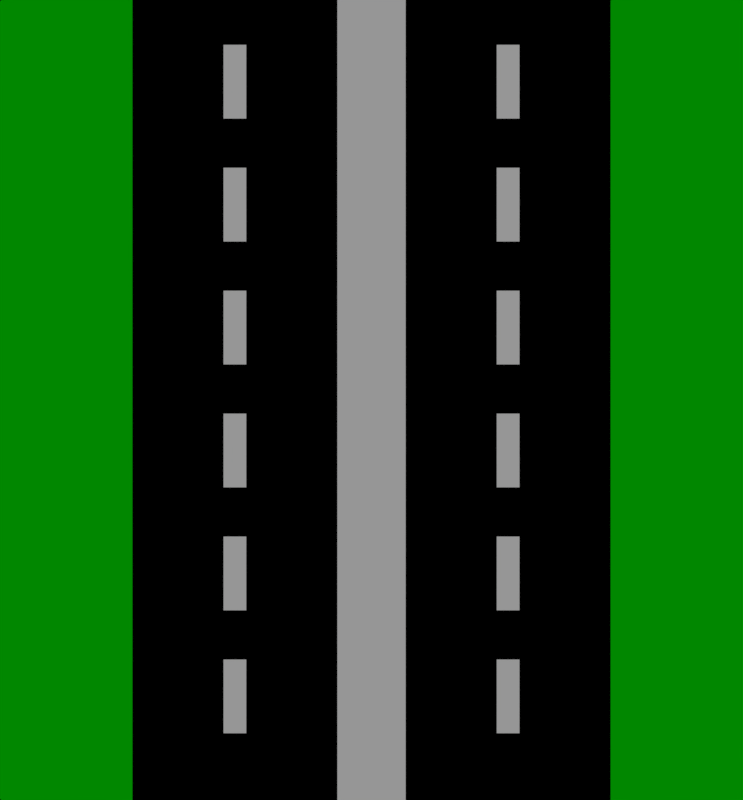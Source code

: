 # Source: Semestral_Escenario.blend  (saved by Blender 2.78.0; exported with 4.5.12 LTS)
import bpy
from mathutils import Matrix  # noqa: F401  (used for matrix-valued properties, if any)

bpy.ops.wm.read_factory_settings(use_empty=True)
scene = bpy.context.scene
scene.name = 'Scene'

# ---- collections
col_collection_1 = bpy.data.collections.new('Collection 1'); scene.collection.children.link(col_collection_1)

# ---- materials (node trees are filled in below, after node groups)
mat_hierba = bpy.data.materials.new('Hierba')
mat_hierba.alpha_threshold = 0.0
mat_hierba.use_transparent_shadow = False
mat_hierba.diffuse_color = (0.0007509, 0.8, 0.0, 1.0)
mat_hierba.roughness = 0.5
mat_calle = bpy.data.materials.new('Calle')
mat_calle.alpha_threshold = 0.0
mat_calle.use_transparent_shadow = False
mat_calle.diffuse_color = (0.0, 0.0, 0.0, 1.0)
mat_calle.roughness = 0.5
mat_lineas = bpy.data.materials.new('Lineas')
mat_lineas.alpha_threshold = 0.0
mat_lineas.use_transparent_shadow = False
mat_lineas.diffuse_color = (1.0, 1.0, 1.0, 1.0)
mat_lineas.roughness = 0.5

# ---- material node trees

# ---- world
world_world = bpy.data.worlds.new('World'); scene.world = world_world
world_world.color = (0.05088, 0.05088, 0.05088)
world_world.use_sun_shadow = False
world_world.sun_shadow_jitter_overblur = 0.0
world_world.cycles.sampling_method = 'MANUAL'

# ---- cameras
cam_camera = bpy.data.cameras.new('Camera')
cam_camera.clip_end = 100.0
cam_camera.lens = 35.0
cam_camera.sensor_width = 32.0
cam_camera.sensor_height = 18.0
cam_camera.ortho_scale = 7.314
cam_camera.dof.focus_distance = 0.0
cam_camera.dof.aperture_fstop = 128.0

# ---- lights
light_lamp = bpy.data.lights.new('Lamp', 'SUN')
light_lamp.transmission_factor = 0.0
light_lamp.cutoff_distance = 30.0
light_lamp.angle = 0.1993
light_lamp.energy = 1.0
light_lamp.shadow_buffer_clip_start = 1.001
light_lamp.shadow_soft_size = 0.1
light_lamp.shadow_cascade_max_distance = 1000.0

# ---- meshes
me_cube_001 = bpy.data.meshes.new('Cube.001')
me_cube_001.from_pydata([(-1.0, -1.0, -1.0), (-1.0, -1.0, 1.0), (-1.0, 1.0, -1.0), (-1.0, 1.0, 1.0), (1.0, -1.0, -1.0), (1.0, -1.0, 1.0), (1.0, 1.0, -1.0), (1.0, 1.0, 1.0), (-1.0, 0.8182, -1.0), (-1.0, 0.6364, -1.0), (-1.0, 0.4545, -1.0), (-1.0, 0.2727, -1.0), (-1.0, 0.09091, -1.0), (-1.0, -0.09091, -1.0), (-1.0, -0.2727, -1.0), (-1.0, -0.4545, -1.0), (-1.0, -0.6364, -1.0), (-1.0, -0.8182, -1.0), (0.8182, 1.0, -1.0), (0.6364, 1.0, -1.0), (0.4545, 1.0, -1.0), (0.2727, 1.0, -1.0), (0.09091, 1.0, -1.0), (-0.09091, 1.0, -1.0), (-0.2727, 1.0, -1.0), (-0.4545, 1.0, -1.0), (-0.6364, 1.0, -1.0), (-0.8182, 1.0, -1.0), (1.0, -0.8182, -1.0), (1.0, -0.6364, -1.0), (1.0, -0.4545, -1.0), (1.0, -0.2727, -1.0), (1.0, -0.09091, -1.0), (1.0, 0.09091, -1.0), (1.0, 0.2727, -1.0), (1.0, 0.4545, -1.0), (1.0, 0.6364, -1.0), (1.0, 0.8182, -1.0), (-0.8182, -1.0, -1.0), (-0.6364, -1.0, -1.0), (-0.4545, -1.0, -1.0), (-0.2727, -1.0, -1.0), (-0.09091, -1.0, -1.0), (0.09091, -1.0, -1.0), (0.2727, -1.0, -1.0), (0.4545, -1.0, -1.0), (0.6364, -1.0, -1.0), (0.8182, -1.0, -1.0), (-0.8182, 0.8182, -1.0), (-0.8182, 0.6364, -1.0), (-0.8182, 0.4545, -1.0), (-0.8182, 0.2727, -1.0), (-0.8182, 0.09091, -1.0), (-0.8182, -0.09091, -1.0), (-0.8182, -0.2727, -1.0), (-0.8182, -0.4545, -1.0), (-0.8182, -0.6364, -1.0), (-0.8182, -0.8182, -1.0), (-0.6364, 0.8182, -1.0), (-0.6364, 0.6364, -1.0), (-0.6364, 0.4545, -1.0), (-0.6364, 0.2727, -1.0), (-0.6364, 0.09091, -1.0), (-0.6364, -0.09091, -1.0), (-0.6364, -0.2727, -1.0), (-0.6364, -0.4545, -1.0), (-0.6364, -0.6364, -1.0), (-0.6364, -0.8182, -1.0), (-0.4545, 0.8182, -1.0), (-0.4545, 0.6364, -1.0), (-0.4545, 0.4545, -1.0), (-0.4545, 0.2727, -1.0), (-0.4545, 0.09091, -1.0), (-0.4545, -0.09091, -1.0), (-0.4545, -0.2727, -1.0), (-0.4545, -0.4545, -1.0), (-0.4545, -0.6364, -1.0), (-0.4545, -0.8182, -1.0), (-0.2727, 0.8182, -1.0), (-0.2727, 0.6364, -1.0), (-0.2727, 0.4545, -1.0), (-0.2727, 0.2727, -1.0), (-0.2727, 0.09091, -1.0), (-0.2727, -0.09091, -1.0), (-0.2727, -0.2727, -1.0), (-0.2727, -0.4545, -1.0), (-0.2727, -0.6364, -1.0), (-0.2727, -0.8182, -1.0), (-0.09091, 0.8182, -1.0), (-0.09091, 0.6364, -1.0), (-0.09091, 0.4545, -1.0), (-0.09091, 0.2727, -1.0), (-0.09091, 0.09091, -1.0), (-0.09091, -0.09091, -1.0), (-0.09091, -0.2727, -1.0), (-0.09091, -0.4545, -1.0), (-0.09091, -0.6364, -1.0), (-0.09091, -0.8182, -1.0), (0.09091, 0.8182, -1.0), (0.09091, 0.6364, -1.0), (0.09091, 0.4545, -1.0), (0.09091, 0.2727, -1.0), (0.09091, 0.09091, -1.0), (0.09091, -0.09091, -1.0), (0.09091, -0.2727, -1.0), (0.09091, -0.4545, -1.0), (0.09091, -0.6364, -1.0), (0.09091, -0.8182, -1.0), (0.2727, 0.8182, -1.0), (0.2727, 0.6364, -1.0), (0.2727, 0.4545, -1.0), (0.2727, 0.2727, -1.0), (0.2727, 0.09091, -1.0), (0.2727, -0.09091, -1.0), (0.2727, -0.2727, -1.0), (0.2727, -0.4545, -1.0), (0.2727, -0.6364, -1.0), (0.2727, -0.8182, -1.0), (0.4545, 0.8182, -1.0), (0.4545, 0.6364, -1.0), (0.4545, 0.4545, -1.0), (0.4545, 0.2727, -1.0), (0.4545, 0.09091, -1.0), (0.4545, -0.09091, -1.0), (0.4545, -0.2727, -1.0), (0.4545, -0.4545, -1.0), (0.4545, -0.6364, -1.0), (0.4545, -0.8182, -1.0), (0.6364, 0.8182, -1.0), (0.6364, 0.6364, -1.0), (0.6364, 0.4545, -1.0), (0.6364, 0.2727, -1.0), (0.6364, 0.09091, -1.0), (0.6364, -0.09091, -1.0), (0.6364, -0.2727, -1.0), (0.6364, -0.4545, -1.0), (0.6364, -0.6364, -1.0), (0.6364, -0.8182, -1.0), (0.8182, 0.8182, -1.0), (0.8182, 0.6364, -1.0), (0.8182, 0.4545, -1.0), (0.8182, 0.2727, -1.0), (0.8182, 0.09091, -1.0), (0.8182, -0.09091, -1.0), (0.8182, -0.2727, -1.0), (0.8182, -0.4545, -1.0), (0.8182, -0.6364, -1.0), (0.8182, -0.8182, -1.0), (0.3939, 1.0, -1.0), (0.3333, 1.0, -1.0), (-0.3333, 1.0, -1.0), (-0.3939, 1.0, -1.0), (-0.3939, -1.0, -1.0), (-0.3333, -1.0, -1.0), (0.3333, -1.0, -1.0), (0.3939, -1.0, -1.0), (-0.4545, -0.8788, -1.0), (-0.4545, -0.9394, -1.0), (-0.4545, 0.9394, -1.0), (-0.4545, 0.8788, -1.0), (-0.4545, 0.7576, -1.0), (-0.4545, 0.697, -1.0), (-0.4545, 0.5758, -1.0), (-0.4545, 0.5152, -1.0), (-0.4545, 0.3939, -1.0), (-0.4545, 0.3333, -1.0), (-0.4545, 0.2121, -1.0), (-0.4545, 0.1515, -1.0), (-0.4545, 0.0303, -1.0), (-0.4545, -0.0303, -1.0), (-0.4545, -0.1515, -1.0), (-0.4545, -0.2121, -1.0), (-0.4545, -0.3333, -1.0), (-0.4545, -0.3939, -1.0), (-0.4545, -0.5152, -1.0), (-0.4545, -0.5758, -1.0), (-0.4545, -0.697, -1.0), (-0.4545, -0.7576, -1.0), (-0.2727, -0.8788, -1.0), (-0.2727, -0.9394, -1.0), (-0.2727, 0.9394, -1.0), (-0.2727, 0.8788, -1.0), (-0.2727, 0.7576, -1.0), (-0.2727, 0.697, -1.0), (-0.2727, 0.5758, -1.0), (-0.2727, 0.5152, -1.0), (-0.2727, 0.3939, -1.0), (-0.2727, 0.3333, -1.0), (-0.2727, 0.2121, -1.0), (-0.2727, 0.1515, -1.0), (-0.2727, 0.0303, -1.0), (-0.2727, -0.0303, -1.0), (-0.2727, -0.1515, -1.0), (-0.2727, -0.2121, -1.0), (-0.2727, -0.3333, -1.0), (-0.2727, -0.3939, -1.0), (-0.2727, -0.5152, -1.0), (-0.2727, -0.5758, -1.0), (-0.2727, -0.697, -1.0), (-0.2727, -0.7576, -1.0), (0.2727, -0.8788, -1.0), (0.2727, -0.9394, -1.0), (0.2727, 0.9394, -1.0), (0.2727, 0.8788, -1.0), (0.2727, 0.7576, -1.0), (0.2727, 0.697, -1.0), (0.2727, 0.5758, -1.0), (0.2727, 0.5152, -1.0), (0.2727, 0.3939, -1.0), (0.2727, 0.3333, -1.0), (0.2727, 0.2121, -1.0), (0.2727, 0.1515, -1.0), (0.2727, 0.0303, -1.0), (0.2727, -0.0303, -1.0), (0.2727, -0.1515, -1.0), (0.2727, -0.2121, -1.0), (0.2727, -0.3333, -1.0), (0.2727, -0.3939, -1.0), (0.2727, -0.5152, -1.0), (0.2727, -0.5758, -1.0), (0.2727, -0.697, -1.0), (0.2727, -0.7576, -1.0), (0.4545, -0.8788, -1.0), (0.4545, -0.9394, -1.0), (0.4545, 0.9394, -1.0), (0.4545, 0.8788, -1.0), (0.4545, 0.7576, -1.0), (0.4545, 0.697, -1.0), (0.4545, 0.5758, -1.0), (0.4545, 0.5152, -1.0), (0.4545, 0.3939, -1.0), (0.4545, 0.3333, -1.0), (0.4545, 0.2121, -1.0), (0.4545, 0.1515, -1.0), (0.4545, 0.0303, -1.0), (0.4545, -0.0303, -1.0), (0.4545, -0.1515, -1.0), (0.4545, -0.2121, -1.0), (0.4545, -0.3333, -1.0), (0.4545, -0.3939, -1.0), (0.4545, -0.5152, -1.0), (0.4545, -0.5758, -1.0), (0.4545, -0.697, -1.0), (0.4545, -0.7576, -1.0), (-0.3333, 0.8182, -1.0), (-0.3939, 0.8182, -1.0), (-0.3333, 0.6364, -1.0), (-0.3939, 0.6364, -1.0), (-0.3333, 0.4545, -1.0), (-0.3939, 0.4545, -1.0), (-0.3333, 0.2727, -1.0), (-0.3939, 0.2727, -1.0), (-0.3333, 0.09091, -1.0), (-0.3939, 0.09091, -1.0), (-0.3333, -0.09091, -1.0), (-0.3939, -0.09091, -1.0), (-0.3333, -0.2727, -1.0), (-0.3939, -0.2727, -1.0), (-0.3333, -0.4545, -1.0), (-0.3939, -0.4545, -1.0), (-0.3333, -0.6364, -1.0), (-0.3939, -0.6364, -1.0), (-0.3333, -0.8182, -1.0), (-0.3939, -0.8182, -1.0), (0.3939, 0.8182, -1.0), (0.3333, 0.8182, -1.0), (0.3939, 0.6364, -1.0), (0.3333, 0.6364, -1.0), (0.3939, 0.4545, -1.0), (0.3333, 0.4545, -1.0), (0.3939, 0.2727, -1.0), (0.3333, 0.2727, -1.0), (0.3939, 0.09091, -1.0), (0.3333, 0.09091, -1.0), (0.3939, -0.09091, -1.0), (0.3333, -0.09091, -1.0), (0.3939, -0.2727, -1.0), (0.3333, -0.2727, -1.0), (0.3939, -0.4545, -1.0), (0.3333, -0.4545, -1.0), (0.3939, -0.6364, -1.0), (0.3333, -0.6364, -1.0), (0.3939, -0.8182, -1.0), (0.3333, -0.8182, -1.0), (0.3333, -0.697, -1.0), (0.3333, -0.7576, -1.0), (0.3939, -0.697, -1.0), (0.3939, -0.7576, -1.0), (0.3333, -0.5152, -1.0), (0.3333, -0.5758, -1.0), (0.3939, -0.5152, -1.0), (0.3939, -0.5758, -1.0), (0.3333, -0.3333, -1.0), (0.3333, -0.3939, -1.0), (0.3939, -0.3333, -1.0), (0.3939, -0.3939, -1.0), (0.3333, -0.1515, -1.0), (0.3333, -0.2121, -1.0), (0.3939, -0.1515, -1.0), (0.3939, -0.2121, -1.0), (0.3333, 0.0303, -1.0), (0.3333, -0.0303, -1.0), (0.3939, 0.0303, -1.0), (0.3939, -0.0303, -1.0), (0.3333, 0.2121, -1.0), (0.3333, 0.1515, -1.0), (0.3939, 0.2121, -1.0), (0.3939, 0.1515, -1.0), (0.3333, 0.3939, -1.0), (0.3333, 0.3333, -1.0), (0.3939, 0.3939, -1.0), (0.3939, 0.3333, -1.0), (0.3333, 0.5758, -1.0), (0.3333, 0.5152, -1.0), (0.3939, 0.5758, -1.0), (0.3939, 0.5152, -1.0), (0.3333, 0.7576, -1.0), (0.3333, 0.697, -1.0), (0.3939, 0.7576, -1.0), (0.3939, 0.697, -1.0), (0.3333, 0.9394, -1.0), (0.3333, 0.8788, -1.0), (0.3939, 0.9394, -1.0), (0.3939, 0.8788, -1.0), (-0.3939, -0.697, -1.0), (-0.3939, -0.7576, -1.0), (-0.3333, -0.697, -1.0), (-0.3333, -0.7576, -1.0), (-0.3939, -0.5152, -1.0), (-0.3939, -0.5758, -1.0), (-0.3333, -0.5152, -1.0), (-0.3333, -0.5758, -1.0), (-0.3939, -0.3333, -1.0), (-0.3939, -0.3939, -1.0), (-0.3333, -0.3333, -1.0), (-0.3333, -0.3939, -1.0), (-0.3939, -0.1515, -1.0), (-0.3939, -0.2121, -1.0), (-0.3333, -0.1515, -1.0), (-0.3333, -0.2121, -1.0), (-0.3939, 0.0303, -1.0), (-0.3939, -0.0303, -1.0), (-0.3333, 0.0303, -1.0), (-0.3333, -0.0303, -1.0), (-0.3939, 0.2121, -1.0), (-0.3939, 0.1515, -1.0), (-0.3333, 0.2121, -1.0), (-0.3333, 0.1515, -1.0), (-0.3939, 0.3939, -1.0), (-0.3939, 0.3333, -1.0), (-0.3333, 0.3939, -1.0), (-0.3333, 0.3333, -1.0), (-0.3939, 0.5758, -1.0), (-0.3939, 0.5152, -1.0), (-0.3333, 0.5758, -1.0), (-0.3333, 0.5152, -1.0), (-0.3939, 0.7576, -1.0), (-0.3939, 0.697, -1.0), (-0.3333, 0.7576, -1.0), (-0.3333, 0.697, -1.0), (-0.3939, 0.9394, -1.0), (-0.3939, 0.8788, -1.0), (-0.3333, 0.9394, -1.0), (-0.3333, 0.8788, -1.0), (0.3333, -0.8788, -1.0), (0.3333, -0.9394, -1.0), (0.3939, -0.8788, -1.0), (0.3939, -0.9394, -1.0), (-0.3939, -0.8788, -1.0), (-0.3939, -0.9394, -1.0), (-0.3333, -0.8788, -1.0), (-0.3333, -0.9394, -1.0)], [], [(0, 1, 3, 2, 8, 9, 10, 11, 12, 13, 14, 15, 16, 17), (150, 149, 21, 22, 23, 24), (6, 7, 5, 4, 28, 29, 30, 31, 32, 33, 34, 35, 36, 37), (154, 153, 41, 42, 43, 44), (147, 28, 4, 47), (7, 3, 1, 5), (17, 57, 38, 0), (57, 67, 39, 38), (67, 77, 156, 157, 40, 39), (371, 179, 41, 153), (87, 97, 42, 41, 179, 178), (97, 107, 43, 42), (107, 117, 200, 201, 44, 43), (367, 223, 45, 155), (127, 137, 46, 45, 223, 222), (137, 147, 47, 46), (2, 27, 48, 8), (8, 48, 49, 9), (9, 49, 50, 10), (10, 50, 51, 11), (11, 51, 52, 12), (12, 52, 53, 13), (13, 53, 54, 14), (14, 54, 55, 15), (15, 55, 56, 16), (16, 56, 57, 17), (27, 26, 58, 48), (48, 58, 59, 49), (49, 59, 60, 50), (50, 60, 61, 51), (51, 61, 62, 52), (52, 62, 63, 53), (53, 63, 64, 54), (54, 64, 65, 55), (55, 65, 66, 56), (56, 66, 67, 57), (26, 25, 158, 159, 68, 58), (58, 68, 160, 161, 69, 59), (59, 69, 162, 163, 70, 60), (60, 70, 164, 165, 71, 61), (61, 71, 166, 167, 72, 62), (62, 72, 168, 169, 73, 63), (63, 73, 170, 171, 74, 64), (64, 74, 172, 173, 75, 65), (65, 75, 174, 175, 76, 66), (66, 76, 176, 177, 77, 67), (363, 181, 78, 244), (359, 183, 79, 246), (355, 185, 80, 248), (351, 187, 81, 250), (347, 189, 82, 252), (343, 191, 83, 254), (339, 193, 84, 256), (335, 195, 85, 258), (331, 197, 86, 260), (327, 199, 87, 262), (24, 23, 88, 78, 181, 180), (78, 88, 89, 79, 183, 182), (79, 89, 90, 80, 185, 184), (80, 90, 91, 81, 187, 186), (81, 91, 92, 82, 189, 188), (82, 92, 93, 83, 191, 190), (83, 93, 94, 84, 193, 192), (84, 94, 95, 85, 195, 194), (85, 95, 96, 86, 197, 196), (86, 96, 97, 87, 199, 198), (23, 22, 98, 88), (88, 98, 99, 89), (89, 99, 100, 90), (90, 100, 101, 91), (91, 101, 102, 92), (92, 102, 103, 93), (93, 103, 104, 94), (94, 104, 105, 95), (95, 105, 106, 96), (96, 106, 107, 97), (22, 21, 202, 203, 108, 98), (98, 108, 204, 205, 109, 99), (99, 109, 206, 207, 110, 100), (100, 110, 208, 209, 111, 101), (101, 111, 210, 211, 112, 102), (102, 112, 212, 213, 113, 103), (103, 113, 214, 215, 114, 104), (104, 114, 216, 217, 115, 105), (105, 115, 218, 219, 116, 106), (106, 116, 220, 221, 117, 107), (323, 225, 118, 264), (319, 227, 119, 266), (315, 229, 120, 268), (311, 231, 121, 270), (307, 233, 122, 272), (303, 235, 123, 274), (299, 237, 124, 276), (295, 239, 125, 278), (291, 241, 126, 280), (287, 243, 127, 282), (20, 19, 128, 118, 225, 224), (118, 128, 129, 119, 227, 226), (119, 129, 130, 120, 229, 228), (120, 130, 131, 121, 231, 230), (121, 131, 132, 122, 233, 232), (122, 132, 133, 123, 235, 234), (123, 133, 134, 124, 237, 236), (124, 134, 135, 125, 239, 238), (125, 135, 136, 126, 241, 240), (126, 136, 137, 127, 243, 242), (19, 18, 138, 128), (128, 138, 139, 129), (129, 139, 140, 130), (130, 140, 141, 131), (131, 141, 142, 132), (132, 142, 143, 133), (133, 143, 144, 134), (134, 144, 145, 135), (135, 145, 146, 136), (136, 146, 147, 137), (18, 6, 37, 138), (138, 37, 36, 139), (139, 36, 35, 140), (140, 35, 34, 141), (141, 34, 33, 142), (142, 33, 32, 143), (143, 32, 31, 144), (144, 31, 30, 145), (145, 30, 29, 146), (146, 29, 28, 147), (221, 285, 283, 117), (285, 287, 282, 283), (116, 281, 284, 220), (220, 284, 285, 221), (281, 280, 286, 284), (284, 286, 287, 285), (280, 126, 242, 286), (286, 242, 243, 287), (219, 289, 281, 116), (289, 291, 280, 281), (115, 279, 288, 218), (218, 288, 289, 219), (279, 278, 290, 288), (288, 290, 291, 289), (278, 125, 240, 290), (290, 240, 241, 291), (217, 293, 279, 115), (293, 295, 278, 279), (114, 277, 292, 216), (216, 292, 293, 217), (277, 276, 294, 292), (292, 294, 295, 293), (276, 124, 238, 294), (294, 238, 239, 295), (215, 297, 277, 114), (297, 299, 276, 277), (113, 275, 296, 214), (214, 296, 297, 215), (275, 274, 298, 296), (296, 298, 299, 297), (274, 123, 236, 298), (298, 236, 237, 299), (213, 301, 275, 113), (301, 303, 274, 275), (112, 273, 300, 212), (212, 300, 301, 213), (273, 272, 302, 300), (300, 302, 303, 301), (272, 122, 234, 302), (302, 234, 235, 303), (211, 305, 273, 112), (305, 307, 272, 273), (111, 271, 304, 210), (210, 304, 305, 211), (271, 270, 306, 304), (304, 306, 307, 305), (270, 121, 232, 306), (306, 232, 233, 307), (209, 309, 271, 111), (309, 311, 270, 271), (110, 269, 308, 208), (208, 308, 309, 209), (269, 268, 310, 308), (308, 310, 311, 309), (268, 120, 230, 310), (310, 230, 231, 311), (207, 313, 269, 110), (313, 315, 268, 269), (109, 267, 312, 206), (206, 312, 313, 207), (267, 266, 314, 312), (312, 314, 315, 313), (266, 119, 228, 314), (314, 228, 229, 315), (205, 317, 267, 109), (317, 319, 266, 267), (108, 265, 316, 204), (204, 316, 317, 205), (265, 264, 318, 316), (316, 318, 319, 317), (264, 118, 226, 318), (318, 226, 227, 319), (203, 321, 265, 108), (321, 323, 264, 265), (21, 149, 320, 202), (202, 320, 321, 203), (149, 148, 322, 320), (320, 322, 323, 321), (148, 20, 224, 322), (322, 224, 225, 323), (177, 325, 263, 77), (325, 327, 262, 263), (76, 261, 324, 176), (176, 324, 325, 177), (261, 260, 326, 324), (324, 326, 327, 325), (260, 86, 198, 326), (326, 198, 199, 327), (175, 329, 261, 76), (329, 331, 260, 261), (75, 259, 328, 174), (174, 328, 329, 175), (259, 258, 330, 328), (328, 330, 331, 329), (258, 85, 196, 330), (330, 196, 197, 331), (173, 333, 259, 75), (333, 335, 258, 259), (74, 257, 332, 172), (172, 332, 333, 173), (257, 256, 334, 332), (332, 334, 335, 333), (256, 84, 194, 334), (334, 194, 195, 335), (171, 337, 257, 74), (337, 339, 256, 257), (73, 255, 336, 170), (170, 336, 337, 171), (255, 254, 338, 336), (336, 338, 339, 337), (254, 83, 192, 338), (338, 192, 193, 339), (169, 341, 255, 73), (341, 343, 254, 255), (72, 253, 340, 168), (168, 340, 341, 169), (253, 252, 342, 340), (340, 342, 343, 341), (252, 82, 190, 342), (342, 190, 191, 343), (167, 345, 253, 72), (345, 347, 252, 253), (71, 251, 344, 166), (166, 344, 345, 167), (251, 250, 346, 344), (344, 346, 347, 345), (250, 81, 188, 346), (346, 188, 189, 347), (165, 349, 251, 71), (349, 351, 250, 251), (70, 249, 348, 164), (164, 348, 349, 165), (249, 248, 350, 348), (348, 350, 351, 349), (248, 80, 186, 350), (350, 186, 187, 351), (163, 353, 249, 70), (353, 355, 248, 249), (69, 247, 352, 162), (162, 352, 353, 163), (247, 246, 354, 352), (352, 354, 355, 353), (246, 79, 184, 354), (354, 184, 185, 355), (161, 357, 247, 69), (357, 359, 246, 247), (68, 245, 356, 160), (160, 356, 357, 161), (245, 244, 358, 356), (356, 358, 359, 357), (244, 78, 182, 358), (358, 182, 183, 359), (159, 361, 245, 68), (361, 363, 244, 245), (25, 151, 360, 158), (158, 360, 361, 159), (151, 150, 362, 360), (360, 362, 363, 361), (150, 24, 180, 362), (362, 180, 181, 363), (201, 365, 154, 44), (365, 367, 155, 154), (117, 283, 364, 200), (200, 364, 365, 201), (283, 282, 366, 364), (364, 366, 367, 365), (282, 127, 222, 366), (366, 222, 223, 367), (157, 369, 152, 40), (369, 371, 153, 152), (77, 263, 368, 156), (156, 368, 369, 157), (263, 262, 370, 368), (368, 370, 371, 369), (262, 87, 178, 370), (370, 178, 179, 371), (4, 5, 1, 0, 38, 39, 40, 152, 155, 45, 46, 47), (155, 152, 153, 154), (2, 3, 7, 6, 18, 19, 20, 148, 151, 25, 26, 27), (151, 148, 149, 150)])
me_cube_001.polygons.foreach_set('material_index', [0, 0, 0, 0, 0, 0, 0, 0, 1, 1, 1, 2, 1, 1, 1, 0, 0, 0, 0, 0, 0, 0, 0, 0, 0, 0, 0, 0, 0, 0, 0, 0, 0, 0, 0, 0, 1, 1, 1, 1, 1, 1, 1, 1, 1, 1, 1, 1, 1, 1, 1, 1, 1, 1, 1, 1, 1, 1, 1, 1, 1, 1, 1, 1, 1, 1, 2, 2, 2, 2, 2, 2, 2, 2, 2, 2, 1, 1, 1, 1, 1, 1, 1, 1, 1, 1, 1, 1, 1, 1, 1, 1, 1, 1, 1, 1, 1, 1, 1, 1, 1, 1, 1, 1, 1, 1, 0, 0, 0, 0, 0, 0, 0, 0, 0, 0, 0, 0, 0, 0, 0, 0, 0, 0, 0, 0, 1, 2, 1, 1, 2, 2, 1, 1, 1, 1, 1, 1, 2, 1, 1, 1, 1, 2, 1, 1, 1, 2, 1, 1, 1, 1, 1, 1, 2, 2, 1, 1, 1, 2, 1, 1, 1, 1, 1, 1, 1, 2, 1, 1, 2, 2, 1, 1, 1, 1, 1, 1, 2, 1, 1, 1, 1, 2, 1, 1, 1, 2, 1, 1, 1, 1, 1, 1, 2, 2, 1, 1, 1, 2, 1, 1, 1, 1, 1, 1, 1, 2, 1, 1, 2, 2, 1, 1, 1, 1, 1, 1, 2, 1, 1, 1, 1, 2, 1, 1, 1, 2, 1, 1, 1, 1, 1, 1, 2, 2, 1, 1, 1, 2, 1, 1, 1, 1, 1, 1, 1, 2, 1, 1, 2, 2, 1, 1, 1, 1, 1, 1, 2, 1, 1, 1, 1, 2, 1, 1, 1, 2, 1, 1, 1, 1, 1, 1, 2, 2, 1, 1, 1, 2, 1, 1, 1, 1, 1, 1, 1, 1, 1, 1, 1, 1, 1, 1, 1, 1, 1, 1, 1, 1, 1, 1, 0, 0, 0, 0])
me_cube_001.materials.append(mat_hierba)
me_cube_001.materials.append(mat_calle)
me_cube_001.materials.append(mat_lineas)
me_cube_001.use_remesh_preserve_volume = False
me_cube_001.use_remesh_preserve_attributes = False
me_cube_001.use_mirror_vertex_groups = False
me_cube_001.update()

# ---- objects
ob_cube = bpy.data.objects.new('Cube', me_cube_001)
ob_lamp = bpy.data.objects.new('Lamp', light_lamp)
ob_camera = bpy.data.objects.new('Camera', cam_camera)

# ---- transforms, parenting, visibility, modifiers, constraints
ob_cube.location = (0.0, -0.02237, 0.1226)
ob_cube.scale = (6.321, 6.825, -0.1466)
ob_cube.lineart.crease_threshold = 0.0
ob_lamp.location = (4.076, 1.005, 5.904)
ob_lamp.rotation_euler = (0.6503, 0.05522, 1.866)
ob_lamp.lock_rotations_4d = False
ob_lamp.empty_display_type = 'ARROWS'
ob_lamp.color = (0.0, 0.0, 0.0, 0.0)
ob_lamp.lineart.crease_threshold = 0.0
ob_camera.location = (0.0, 0.0, 14.99)
ob_camera.lock_rotations_4d = False
ob_camera.empty_display_type = 'ARROWS'
ob_camera.color = (0.0, 0.0, 0.0, 0.0)
ob_camera.display_type = 'WIRE'
ob_camera.lineart.crease_threshold = 0.0

# ---- collection membership
col_collection_1.objects.link(ob_cube)
col_collection_1.objects.link(ob_lamp)
col_collection_1.objects.link(ob_camera)

# ---- scene / render settings (as saved in the file)
scene.camera = ob_camera
scene.frame_start = 1; scene.frame_end = 250; scene.frame_set(1)
scene.render.engine = 'BLENDER_EEVEE_NEXT'
scene.render.resolution_x = 6500
scene.render.resolution_y = 7000
scene.render.resolution_percentage = 50
scene.render.dither_intensity = 0.0
scene.cycles.use_denoising = False
scene.cycles.samples = 128
scene.cycles.sampling_pattern = 'TABULATED_SOBOL'
scene.cycles.light_sampling_threshold = 0.0
scene.cycles.use_adaptive_sampling = False
scene.cycles.use_light_tree = False
scene.cycles.blur_glossy = 0.0
scene.cycles.sample_clamp_indirect = 0.0
scene.view_settings.view_transform = 'Standard'
bpy.context.view_layer.update()
